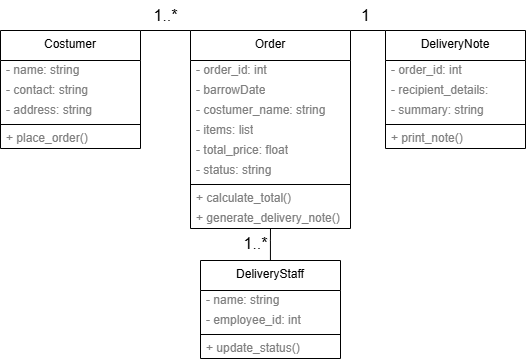

The diagram above was exported from draw.io. Its source (the exported page's mxGraphModel, read from the mxfile embedded in the PNG):
<mxGraphModel dx="726" dy="1026" grid="1" gridSize="10" guides="1" tooltips="1" connect="1" arrows="1" fold="1" page="1" pageScale="1" pageWidth="850" pageHeight="1100" math="0" shadow="0">
  <root>
    <mxCell id="0" />
    <mxCell id="1" parent="0" />
    <mxCell id="pCyQHlZI4RAVO0fHi_QV-1" value="Costumer" style="swimlane;fontStyle=0;align=center;verticalAlign=top;childLayout=stackLayout;horizontal=1;startSize=30;horizontalStack=0;resizeParent=1;resizeParentMax=0;resizeLast=0;collapsible=0;marginBottom=0;html=1;whiteSpace=wrap;" parent="1" vertex="1">
      <mxGeometry x="140" y="380" width="140" height="118" as="geometry" />
    </mxCell>
    <mxCell id="pCyQHlZI4RAVO0fHi_QV-49" value="- name: string" style="text;html=1;strokeColor=none;fillColor=none;align=left;verticalAlign=middle;spacingLeft=4;spacingRight=4;overflow=hidden;rotatable=0;points=[[0,0.5],[1,0.5]];portConstraint=eastwest;fontColor=#808080;whiteSpace=wrap;" parent="pCyQHlZI4RAVO0fHi_QV-1" vertex="1">
      <mxGeometry y="30" width="140" height="20" as="geometry" />
    </mxCell>
    <mxCell id="pCyQHlZI4RAVO0fHi_QV-4" value="- contact: string" style="text;html=1;strokeColor=none;fillColor=none;align=left;verticalAlign=middle;spacingLeft=4;spacingRight=4;overflow=hidden;rotatable=0;points=[[0,0.5],[1,0.5]];portConstraint=eastwest;fontColor=#808080;whiteSpace=wrap;" parent="pCyQHlZI4RAVO0fHi_QV-1" vertex="1">
      <mxGeometry y="50" width="140" height="20" as="geometry" />
    </mxCell>
    <mxCell id="pCyQHlZI4RAVO0fHi_QV-50" value="&lt;div&gt;- address: string&lt;/div&gt;" style="text;html=1;strokeColor=none;fillColor=none;align=left;verticalAlign=middle;spacingLeft=4;spacingRight=4;overflow=hidden;rotatable=0;points=[[0,0.5],[1,0.5]];portConstraint=eastwest;fontColor=#808080;whiteSpace=wrap;" parent="pCyQHlZI4RAVO0fHi_QV-1" vertex="1">
      <mxGeometry y="70" width="140" height="20" as="geometry" />
    </mxCell>
    <mxCell id="pCyQHlZI4RAVO0fHi_QV-6" value="" style="line;strokeWidth=1;fillColor=none;align=left;verticalAlign=middle;spacingTop=-1;spacingLeft=3;spacingRight=3;rotatable=0;labelPosition=right;points=[];portConstraint=eastwest;" parent="pCyQHlZI4RAVO0fHi_QV-1" vertex="1">
      <mxGeometry y="90" width="140" height="8" as="geometry" />
    </mxCell>
    <mxCell id="pCyQHlZI4RAVO0fHi_QV-52" value="+ place_order()" style="text;html=1;strokeColor=none;fillColor=none;align=left;verticalAlign=middle;spacingLeft=4;spacingRight=4;overflow=hidden;rotatable=0;points=[[0,0.5],[1,0.5]];portConstraint=eastwest;fontColor=#808080;whiteSpace=wrap;" parent="pCyQHlZI4RAVO0fHi_QV-1" vertex="1">
      <mxGeometry y="98" width="140" height="20" as="geometry" />
    </mxCell>
    <mxCell id="QgSIo_c7D32hLamTnXoA-1" value="Order" style="swimlane;fontStyle=0;align=center;verticalAlign=top;childLayout=stackLayout;horizontal=1;startSize=30;horizontalStack=0;resizeParent=1;resizeParentMax=0;resizeLast=0;collapsible=0;marginBottom=0;html=1;whiteSpace=wrap;" parent="1" vertex="1">
      <mxGeometry x="330" y="380" width="160" height="198" as="geometry" />
    </mxCell>
    <mxCell id="QgSIo_c7D32hLamTnXoA-2" value="- order_id: int" style="text;html=1;strokeColor=none;fillColor=none;align=left;verticalAlign=middle;spacingLeft=4;spacingRight=4;overflow=hidden;rotatable=0;points=[[0,0.5],[1,0.5]];portConstraint=eastwest;fontColor=#808080;whiteSpace=wrap;" parent="QgSIo_c7D32hLamTnXoA-1" vertex="1">
      <mxGeometry y="30" width="160" height="20" as="geometry" />
    </mxCell>
    <mxCell id="QgSIo_c7D32hLamTnXoA-3" value="- barrowDate" style="text;html=1;strokeColor=none;fillColor=none;align=left;verticalAlign=middle;spacingLeft=4;spacingRight=4;overflow=hidden;rotatable=0;points=[[0,0.5],[1,0.5]];portConstraint=eastwest;fontColor=#808080;whiteSpace=wrap;" parent="QgSIo_c7D32hLamTnXoA-1" vertex="1">
      <mxGeometry y="50" width="160" height="20" as="geometry" />
    </mxCell>
    <mxCell id="QgSIo_c7D32hLamTnXoA-4" value="&lt;div&gt;- costumer_name: string&lt;/div&gt;" style="text;html=1;strokeColor=none;fillColor=none;align=left;verticalAlign=middle;spacingLeft=4;spacingRight=4;overflow=hidden;rotatable=0;points=[[0,0.5],[1,0.5]];portConstraint=eastwest;fontColor=#808080;whiteSpace=wrap;" parent="QgSIo_c7D32hLamTnXoA-1" vertex="1">
      <mxGeometry y="70" width="160" height="20" as="geometry" />
    </mxCell>
    <mxCell id="WMdO37SX0pRVbJVRJdMP-1" value="- items: list" style="text;html=1;strokeColor=none;fillColor=none;align=left;verticalAlign=middle;spacingLeft=4;spacingRight=4;overflow=hidden;rotatable=0;points=[[0,0.5],[1,0.5]];portConstraint=eastwest;fontColor=#808080;whiteSpace=wrap;" vertex="1" parent="QgSIo_c7D32hLamTnXoA-1">
      <mxGeometry y="90" width="160" height="20" as="geometry" />
    </mxCell>
    <mxCell id="WMdO37SX0pRVbJVRJdMP-3" value="- total_price: float" style="text;html=1;strokeColor=none;fillColor=none;align=left;verticalAlign=middle;spacingLeft=4;spacingRight=4;overflow=hidden;rotatable=0;points=[[0,0.5],[1,0.5]];portConstraint=eastwest;fontColor=#808080;whiteSpace=wrap;" vertex="1" parent="QgSIo_c7D32hLamTnXoA-1">
      <mxGeometry y="110" width="160" height="20" as="geometry" />
    </mxCell>
    <mxCell id="WMdO37SX0pRVbJVRJdMP-2" value="&lt;div&gt;- status: string&lt;/div&gt;" style="text;html=1;strokeColor=none;fillColor=none;align=left;verticalAlign=middle;spacingLeft=4;spacingRight=4;overflow=hidden;rotatable=0;points=[[0,0.5],[1,0.5]];portConstraint=eastwest;fontColor=#808080;whiteSpace=wrap;" vertex="1" parent="QgSIo_c7D32hLamTnXoA-1">
      <mxGeometry y="130" width="160" height="20" as="geometry" />
    </mxCell>
    <mxCell id="QgSIo_c7D32hLamTnXoA-5" value="" style="line;strokeWidth=1;fillColor=none;align=left;verticalAlign=middle;spacingTop=-1;spacingLeft=3;spacingRight=3;rotatable=0;labelPosition=right;points=[];portConstraint=eastwest;" parent="QgSIo_c7D32hLamTnXoA-1" vertex="1">
      <mxGeometry y="150" width="160" height="8" as="geometry" />
    </mxCell>
    <mxCell id="WMdO37SX0pRVbJVRJdMP-4" value="+ calculate_total()" style="text;html=1;strokeColor=none;fillColor=none;align=left;verticalAlign=middle;spacingLeft=4;spacingRight=4;overflow=hidden;rotatable=0;points=[[0,0.5],[1,0.5]];portConstraint=eastwest;fontColor=#808080;whiteSpace=wrap;" vertex="1" parent="QgSIo_c7D32hLamTnXoA-1">
      <mxGeometry y="158" width="160" height="20" as="geometry" />
    </mxCell>
    <mxCell id="WMdO37SX0pRVbJVRJdMP-5" value="+ generate_delivery_note()" style="text;html=1;strokeColor=none;fillColor=none;align=left;verticalAlign=middle;spacingLeft=4;spacingRight=4;overflow=hidden;rotatable=0;points=[[0,0.5],[1,0.5]];portConstraint=eastwest;fontColor=#808080;whiteSpace=wrap;" vertex="1" parent="QgSIo_c7D32hLamTnXoA-1">
      <mxGeometry y="178" width="160" height="20" as="geometry" />
    </mxCell>
    <mxCell id="QgSIo_c7D32hLamTnXoA-8" value="DeliveryStaff" style="swimlane;fontStyle=0;align=center;verticalAlign=top;childLayout=stackLayout;horizontal=1;startSize=30;horizontalStack=0;resizeParent=1;resizeParentMax=0;resizeLast=0;collapsible=0;marginBottom=0;html=1;whiteSpace=wrap;" parent="1" vertex="1">
      <mxGeometry x="340" y="610" width="140" height="98" as="geometry" />
    </mxCell>
    <mxCell id="QgSIo_c7D32hLamTnXoA-9" value="- name: string" style="text;html=1;strokeColor=none;fillColor=none;align=left;verticalAlign=middle;spacingLeft=4;spacingRight=4;overflow=hidden;rotatable=0;points=[[0,0.5],[1,0.5]];portConstraint=eastwest;fontColor=#808080;whiteSpace=wrap;" parent="QgSIo_c7D32hLamTnXoA-8" vertex="1">
      <mxGeometry y="30" width="140" height="20" as="geometry" />
    </mxCell>
    <mxCell id="QgSIo_c7D32hLamTnXoA-10" value="- employee_id: int" style="text;html=1;strokeColor=none;fillColor=none;align=left;verticalAlign=middle;spacingLeft=4;spacingRight=4;overflow=hidden;rotatable=0;points=[[0,0.5],[1,0.5]];portConstraint=eastwest;fontColor=#808080;whiteSpace=wrap;" parent="QgSIo_c7D32hLamTnXoA-8" vertex="1">
      <mxGeometry y="50" width="140" height="20" as="geometry" />
    </mxCell>
    <mxCell id="QgSIo_c7D32hLamTnXoA-12" value="" style="line;strokeWidth=1;fillColor=none;align=left;verticalAlign=middle;spacingTop=-1;spacingLeft=3;spacingRight=3;rotatable=0;labelPosition=right;points=[];portConstraint=eastwest;" parent="QgSIo_c7D32hLamTnXoA-8" vertex="1">
      <mxGeometry y="70" width="140" height="8" as="geometry" />
    </mxCell>
    <mxCell id="QgSIo_c7D32hLamTnXoA-14" value="+ update_status()" style="text;html=1;strokeColor=none;fillColor=none;align=left;verticalAlign=middle;spacingLeft=4;spacingRight=4;overflow=hidden;rotatable=0;points=[[0,0.5],[1,0.5]];portConstraint=eastwest;fontColor=#808080;whiteSpace=wrap;" parent="QgSIo_c7D32hLamTnXoA-8" vertex="1">
      <mxGeometry y="78" width="140" height="20" as="geometry" />
    </mxCell>
    <mxCell id="QgSIo_c7D32hLamTnXoA-15" value="DeliveryNote" style="swimlane;fontStyle=0;align=center;verticalAlign=top;childLayout=stackLayout;horizontal=1;startSize=30;horizontalStack=0;resizeParent=1;resizeParentMax=0;resizeLast=0;collapsible=0;marginBottom=0;html=1;whiteSpace=wrap;" parent="1" vertex="1">
      <mxGeometry x="525" y="380" width="140" height="118" as="geometry" />
    </mxCell>
    <mxCell id="QgSIo_c7D32hLamTnXoA-16" value="- order_id: int" style="text;html=1;strokeColor=none;fillColor=none;align=left;verticalAlign=middle;spacingLeft=4;spacingRight=4;overflow=hidden;rotatable=0;points=[[0,0.5],[1,0.5]];portConstraint=eastwest;fontColor=#808080;whiteSpace=wrap;" parent="QgSIo_c7D32hLamTnXoA-15" vertex="1">
      <mxGeometry y="30" width="140" height="20" as="geometry" />
    </mxCell>
    <mxCell id="QgSIo_c7D32hLamTnXoA-17" value="- recipient_details: string" style="text;html=1;strokeColor=none;fillColor=none;align=left;verticalAlign=middle;spacingLeft=4;spacingRight=4;overflow=hidden;rotatable=0;points=[[0,0.5],[1,0.5]];portConstraint=eastwest;fontColor=#808080;whiteSpace=wrap;" parent="QgSIo_c7D32hLamTnXoA-15" vertex="1">
      <mxGeometry y="50" width="140" height="20" as="geometry" />
    </mxCell>
    <mxCell id="QgSIo_c7D32hLamTnXoA-18" value="&lt;div&gt;- summary: string&lt;/div&gt;" style="text;html=1;strokeColor=none;fillColor=none;align=left;verticalAlign=middle;spacingLeft=4;spacingRight=4;overflow=hidden;rotatable=0;points=[[0,0.5],[1,0.5]];portConstraint=eastwest;fontColor=#808080;whiteSpace=wrap;" parent="QgSIo_c7D32hLamTnXoA-15" vertex="1">
      <mxGeometry y="70" width="140" height="20" as="geometry" />
    </mxCell>
    <mxCell id="QgSIo_c7D32hLamTnXoA-19" value="" style="line;strokeWidth=1;fillColor=none;align=left;verticalAlign=middle;spacingTop=-1;spacingLeft=3;spacingRight=3;rotatable=0;labelPosition=right;points=[];portConstraint=eastwest;" parent="QgSIo_c7D32hLamTnXoA-15" vertex="1">
      <mxGeometry y="90" width="140" height="8" as="geometry" />
    </mxCell>
    <mxCell id="QgSIo_c7D32hLamTnXoA-20" value="+ print_note()" style="text;html=1;strokeColor=none;fillColor=none;align=left;verticalAlign=middle;spacingLeft=4;spacingRight=4;overflow=hidden;rotatable=0;points=[[0,0.5],[1,0.5]];portConstraint=eastwest;fontColor=#808080;whiteSpace=wrap;" parent="QgSIo_c7D32hLamTnXoA-15" vertex="1">
      <mxGeometry y="98" width="140" height="20" as="geometry" />
    </mxCell>
    <mxCell id="QgSIo_c7D32hLamTnXoA-36" value="1" style="text;html=1;align=center;verticalAlign=middle;resizable=0;points=[];autosize=1;strokeColor=none;fillColor=none;fontSize=16;" parent="1" vertex="1">
      <mxGeometry x="490" y="350" width="30" height="30" as="geometry" />
    </mxCell>
    <mxCell id="WMdO37SX0pRVbJVRJdMP-9" value="1..*" style="text;html=1;align=center;verticalAlign=middle;resizable=0;points=[];autosize=1;strokeColor=none;fillColor=none;fontSize=16;" vertex="1" parent="1">
      <mxGeometry x="370" y="578" width="50" height="30" as="geometry" />
    </mxCell>
    <mxCell id="WMdO37SX0pRVbJVRJdMP-11" value="" style="endArrow=none;html=1;rounded=0;fontSize=12;startSize=8;endSize=8;curved=1;entryX=1.001;entryY=0.01;entryDx=0;entryDy=0;entryPerimeter=0;" edge="1" parent="1">
      <mxGeometry width="50" height="50" relative="1" as="geometry">
        <mxPoint x="409.93" y="609.7" as="sourcePoint" />
        <mxPoint x="409.97999999999996" y="578" as="targetPoint" />
        <Array as="points">
          <mxPoint x="409.93" y="589.7" />
        </Array>
      </mxGeometry>
    </mxCell>
    <mxCell id="WMdO37SX0pRVbJVRJdMP-12" value="" style="endArrow=none;html=1;rounded=0;fontSize=12;startSize=8;endSize=8;curved=1;entryX=0;entryY=0;entryDx=0;entryDy=0;" edge="1" parent="1" target="QgSIo_c7D32hLamTnXoA-15">
      <mxGeometry width="50" height="50" relative="1" as="geometry">
        <mxPoint x="490" y="380" as="sourcePoint" />
        <mxPoint x="540" y="330" as="targetPoint" />
      </mxGeometry>
    </mxCell>
    <mxCell id="WMdO37SX0pRVbJVRJdMP-13" value="" style="endArrow=none;html=1;rounded=0;fontSize=12;startSize=8;endSize=8;curved=1;entryX=0;entryY=0;entryDx=0;entryDy=0;" edge="1" parent="1" target="QgSIo_c7D32hLamTnXoA-1">
      <mxGeometry width="50" height="50" relative="1" as="geometry">
        <mxPoint x="330" y="380" as="sourcePoint" />
        <mxPoint x="330" y="330" as="targetPoint" />
      </mxGeometry>
    </mxCell>
    <mxCell id="WMdO37SX0pRVbJVRJdMP-15" value="" style="endArrow=none;html=1;rounded=0;fontSize=12;startSize=8;endSize=8;curved=1;" edge="1" parent="1">
      <mxGeometry width="50" height="50" relative="1" as="geometry">
        <mxPoint x="280" y="380" as="sourcePoint" />
        <mxPoint x="330" y="380" as="targetPoint" />
      </mxGeometry>
    </mxCell>
    <mxCell id="WMdO37SX0pRVbJVRJdMP-16" value="1..*" style="text;html=1;align=center;verticalAlign=middle;resizable=0;points=[];autosize=1;strokeColor=none;fillColor=none;fontSize=16;" vertex="1" parent="1">
      <mxGeometry x="280" y="350" width="50" height="30" as="geometry" />
    </mxCell>
  </root>
</mxGraphModel>